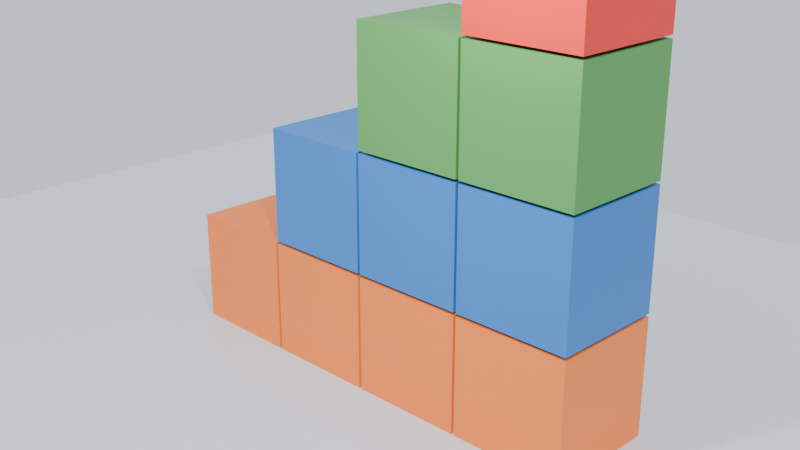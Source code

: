 # Source: 2_.blend  (saved by Blender 4.0.36; exported with 4.5.12 LTS)
import bpy
from mathutils import Matrix  # noqa: F401  (used for matrix-valued properties, if any)

bpy.ops.wm.read_factory_settings(use_empty=True)
scene = bpy.context.scene
scene.name = 'Scene'

# ---- collections
col_collection = bpy.data.collections.new('Collection'); scene.collection.children.link(col_collection)

# ---- materials (node trees are filled in below, after node groups)
mat_1 = bpy.data.materials.new('Матеріал Сходинка 1')
mat_1.use_transparent_shadow = False
mat_1.diffuse_color = (0.807, 0.1845, 0.02732, 1.0)
mat_2 = bpy.data.materials.new('Матеріал Сходинка 2')
mat_2.use_transparent_shadow = False
mat_2.diffuse_color = (0.807, 0.1845, 0.02732, 1.0)
mat_3 = bpy.data.materials.new('Матеріал Сходинка 3')
mat_3.use_transparent_shadow = False
mat_3.diffuse_color = (0.02843, 0.159, 0.4735, 1.0)
mat_4 = bpy.data.materials.new('Матеріал Сходинка 4')
mat_4.use_transparent_shadow = False
mat_4.diffuse_color = (0.807, 0.1845, 0.02732, 1.0)
mat_5 = bpy.data.materials.new('Матеріал Сходинка 5')
mat_5.use_transparent_shadow = False
mat_5.diffuse_color = (0.02843, 0.159, 0.4735, 1.0)
mat_6 = bpy.data.materials.new('Матеріал Сходинка 6')
mat_6.use_transparent_shadow = False
mat_6.diffuse_color = (0.07619, 0.2747, 0.06848, 1.0)
mat_7 = bpy.data.materials.new('Матеріал Сходинка 7')
mat_7.use_transparent_shadow = False
mat_7.diffuse_color = (0.807, 0.1845, 0.02732, 1.0)
mat_8 = bpy.data.materials.new('Матеріал Сходинка 8')
mat_8.use_transparent_shadow = False
mat_8.diffuse_color = (0.02843, 0.159, 0.4735, 1.0)
mat_9 = bpy.data.materials.new('Матеріал Сходинка 9')
mat_9.use_transparent_shadow = False
mat_9.diffuse_color = (0.07619, 0.2747, 0.06848, 1.0)
mat_10 = bpy.data.materials.new('Матеріал Сходинка 10')
mat_10.use_transparent_shadow = False
mat_10.diffuse_color = (0.6939, 0.03434, 0.02416, 1.0)
mat_x = bpy.data.materials.new('Матеріал Підлога')
mat_x.use_transparent_shadow = False
mat_x.diffuse_color = (0.5841, 0.6172, 0.6724, 1.0)

# ---- material node trees
mat_1.use_nodes = True; mat_1.node_tree.nodes.clear()
_N = mat_1.node_tree.nodes; _L = mat_1.node_tree.links
n0 = _N.new('ShaderNodeBsdfPrincipled'); n0.name = 'Принципове BSDF'; n0.location = (10, 300)
n0.inputs[0].default_value = (0.807, 0.1845, 0.02732, 1.0)
n0.inputs[3].default_value = 1.45
n1 = _N.new('ShaderNodeOutputMaterial'); n1.name = 'Вивід матеріалу'; n1.location = (300, 300)
_L.new(n0.outputs[0], n1.inputs[0])
n1.is_active_output = True
mat_2.use_nodes = True; mat_2.node_tree.nodes.clear()
_N = mat_2.node_tree.nodes; _L = mat_2.node_tree.links
n0 = _N.new('ShaderNodeBsdfPrincipled'); n0.name = 'Принципове BSDF'; n0.location = (10, 300)
n0.inputs[0].default_value = (0.807, 0.1845, 0.02732, 1.0)
n0.inputs[3].default_value = 1.45
n1 = _N.new('ShaderNodeOutputMaterial'); n1.name = 'Вивід матеріалу'; n1.location = (300, 300)
_L.new(n0.outputs[0], n1.inputs[0])
n1.is_active_output = True
mat_3.use_nodes = True; mat_3.node_tree.nodes.clear()
_N = mat_3.node_tree.nodes; _L = mat_3.node_tree.links
n0 = _N.new('ShaderNodeBsdfPrincipled'); n0.name = 'Принципове BSDF'; n0.location = (10, 300)
n0.inputs[0].default_value = (0.02843, 0.159, 0.4735, 1.0)
n0.inputs[3].default_value = 1.45
n1 = _N.new('ShaderNodeOutputMaterial'); n1.name = 'Вивід матеріалу'; n1.location = (300, 300)
_L.new(n0.outputs[0], n1.inputs[0])
n1.is_active_output = True
mat_4.use_nodes = True; mat_4.node_tree.nodes.clear()
_N = mat_4.node_tree.nodes; _L = mat_4.node_tree.links
n0 = _N.new('ShaderNodeBsdfPrincipled'); n0.name = 'Принципове BSDF'; n0.location = (10, 300)
n0.inputs[0].default_value = (0.807, 0.1845, 0.02732, 1.0)
n0.inputs[3].default_value = 1.45
n1 = _N.new('ShaderNodeOutputMaterial'); n1.name = 'Вивід матеріалу'; n1.location = (300, 300)
_L.new(n0.outputs[0], n1.inputs[0])
n1.is_active_output = True
mat_5.use_nodes = True; mat_5.node_tree.nodes.clear()
_N = mat_5.node_tree.nodes; _L = mat_5.node_tree.links
n0 = _N.new('ShaderNodeBsdfPrincipled'); n0.name = 'Принципове BSDF'; n0.location = (10, 300)
n0.inputs[0].default_value = (0.02843, 0.159, 0.4735, 1.0)
n0.inputs[3].default_value = 1.45
n1 = _N.new('ShaderNodeOutputMaterial'); n1.name = 'Вивід матеріалу'; n1.location = (300, 300)
_L.new(n0.outputs[0], n1.inputs[0])
n1.is_active_output = True
mat_6.use_nodes = True; mat_6.node_tree.nodes.clear()
_N = mat_6.node_tree.nodes; _L = mat_6.node_tree.links
n0 = _N.new('ShaderNodeBsdfPrincipled'); n0.name = 'Принципове BSDF'; n0.location = (10, 300)
n0.inputs[0].default_value = (0.07619, 0.2747, 0.06848, 1.0)
n0.inputs[3].default_value = 1.45
n1 = _N.new('ShaderNodeOutputMaterial'); n1.name = 'Вивід матеріалу'; n1.location = (300, 300)
_L.new(n0.outputs[0], n1.inputs[0])
n1.is_active_output = True
mat_7.use_nodes = True; mat_7.node_tree.nodes.clear()
_N = mat_7.node_tree.nodes; _L = mat_7.node_tree.links
n0 = _N.new('ShaderNodeBsdfPrincipled'); n0.name = 'Принципове BSDF'; n0.location = (10, 300)
n0.inputs[0].default_value = (0.807, 0.1845, 0.02732, 1.0)
n0.inputs[3].default_value = 1.45
n1 = _N.new('ShaderNodeOutputMaterial'); n1.name = 'Вивід матеріалу'; n1.location = (300, 300)
_L.new(n0.outputs[0], n1.inputs[0])
n1.is_active_output = True
mat_8.use_nodes = True; mat_8.node_tree.nodes.clear()
_N = mat_8.node_tree.nodes; _L = mat_8.node_tree.links
n0 = _N.new('ShaderNodeBsdfPrincipled'); n0.name = 'Принципове BSDF'; n0.location = (10, 300)
n0.inputs[0].default_value = (0.02843, 0.159, 0.4735, 1.0)
n0.inputs[3].default_value = 1.45
n1 = _N.new('ShaderNodeOutputMaterial'); n1.name = 'Вивід матеріалу'; n1.location = (300, 300)
_L.new(n0.outputs[0], n1.inputs[0])
n1.is_active_output = True
mat_9.use_nodes = True; mat_9.node_tree.nodes.clear()
_N = mat_9.node_tree.nodes; _L = mat_9.node_tree.links
n0 = _N.new('ShaderNodeBsdfPrincipled'); n0.name = 'Принципове BSDF'; n0.location = (10, 300)
n0.inputs[0].default_value = (0.07619, 0.2747, 0.06848, 1.0)
n0.inputs[3].default_value = 1.45
n1 = _N.new('ShaderNodeOutputMaterial'); n1.name = 'Вивід матеріалу'; n1.location = (300, 300)
_L.new(n0.outputs[0], n1.inputs[0])
n1.is_active_output = True
mat_10.use_nodes = True; mat_10.node_tree.nodes.clear()
_N = mat_10.node_tree.nodes; _L = mat_10.node_tree.links
n0 = _N.new('ShaderNodeBsdfPrincipled'); n0.name = 'Принципове BSDF'; n0.location = (10, 300)
n0.inputs[0].default_value = (0.6939, 0.03434, 0.02416, 1.0)
n0.inputs[3].default_value = 1.45
n1 = _N.new('ShaderNodeOutputMaterial'); n1.name = 'Вивід матеріалу'; n1.location = (300, 300)
_L.new(n0.outputs[0], n1.inputs[0])
n1.is_active_output = True
mat_x.use_nodes = True; mat_x.node_tree.nodes.clear()
_N = mat_x.node_tree.nodes; _L = mat_x.node_tree.links
n0 = _N.new('ShaderNodeBsdfPrincipled'); n0.name = 'Принципове BSDF'; n0.location = (10, 300)
n0.inputs[0].default_value = (0.5841, 0.6172, 0.6724, 1.0)
n0.inputs[3].default_value = 1.45
n1 = _N.new('ShaderNodeOutputMaterial'); n1.name = 'Вивід матеріалу'; n1.location = (300, 300)
_L.new(n0.outputs[0], n1.inputs[0])
n1.is_active_output = True

# ---- world
world_world = bpy.data.worlds.new('World'); scene.world = world_world
world_world.use_nodes = True; world_world.node_tree.nodes.clear()
_N = world_world.node_tree.nodes; _L = world_world.node_tree.links
n0 = _N.new('ShaderNodeOutputWorld'); n0.name = 'World Output'; n0.location = (300, 300)
n1 = _N.new('ShaderNodeBackground'); n1.name = 'Background'; n1.location = (10, 300)
n1.inputs[0].default_value = (0.78, 0.84, 0.92, 1.0)
_L.new(n1.outputs[0], n0.inputs[0])
n0.is_active_output = True
world_world.color = (0.05088, 0.05088, 0.05088)
world_world.use_sun_shadow = False
world_world.sun_shadow_jitter_overblur = 0.0

# ---- cameras
cam_camera = bpy.data.cameras.new('Camera')
cam_camera.clip_end = 100.0
cam_camera.ortho_scale = 7.314

# ---- lights
light_light = bpy.data.lights.new('Light', 'POINT')
light_light.transmission_factor = 0.0
light_light.use_soft_falloff = False
light_light.energy = 1500.0
light_light.shadow_soft_size = 0.1
light_light.shadow_maximum_resolution = 0.006
light_light.use_absolute_resolution = True
light_x = bpy.data.lights.new('Сонце', 'SUN')
light_x.transmission_factor = 0.0
light_x.energy = 3.5

# ---- meshes
me_x = bpy.data.meshes.new('Куб')
me_x.from_pydata([(-1.0, -1.0, -1.0), (-1.0, -1.0, 1.0), (-1.0, 1.0, -1.0), (-1.0, 1.0, 1.0), (1.0, -1.0, -1.0), (1.0, -1.0, 1.0), (1.0, 1.0, -1.0), (1.0, 1.0, 1.0)], [], [(0, 1, 3, 2), (2, 3, 7, 6), (6, 7, 5, 4), (4, 5, 1, 0), (2, 6, 4, 0), (7, 3, 1, 5)])
_uv = me_x.uv_layers.new(name='UVКарта')
_uv.uv.foreach_set('vector', [0.375, 0.0, 0.625, 0.0, 0.625, 0.25, 0.375, 0.25, 0.375, 0.25, 0.625, 0.25, 0.625, 0.5, 0.375, 0.5, 0.375, 0.5, 0.625, 0.5, 0.625, 0.75, 0.375, 0.75, 0.375, 0.75, 0.625, 0.75, 0.625, 1.0, 0.375, 1.0, 0.125, 0.5, 0.375, 0.5, 0.375, 0.75, 0.125, 0.75, 0.625, 0.5, 0.875, 0.5, 0.875, 0.75, 0.625, 0.75])
me_x.materials.append(mat_1)
me_x.update()
me_001 = bpy.data.meshes.new('Куб.001')
me_001.from_pydata([(-1.0, -1.0, -1.0), (-1.0, -1.0, 1.0), (-1.0, 1.0, -1.0), (-1.0, 1.0, 1.0), (1.0, -1.0, -1.0), (1.0, -1.0, 1.0), (1.0, 1.0, -1.0), (1.0, 1.0, 1.0)], [], [(0, 1, 3, 2), (2, 3, 7, 6), (6, 7, 5, 4), (4, 5, 1, 0), (2, 6, 4, 0), (7, 3, 1, 5)])
_uv = me_001.uv_layers.new(name='UVКарта')
_uv.uv.foreach_set('vector', [0.375, 0.0, 0.625, 0.0, 0.625, 0.25, 0.375, 0.25, 0.375, 0.25, 0.625, 0.25, 0.625, 0.5, 0.375, 0.5, 0.375, 0.5, 0.625, 0.5, 0.625, 0.75, 0.375, 0.75, 0.375, 0.75, 0.625, 0.75, 0.625, 1.0, 0.375, 1.0, 0.125, 0.5, 0.375, 0.5, 0.375, 0.75, 0.125, 0.75, 0.625, 0.5, 0.875, 0.5, 0.875, 0.75, 0.625, 0.75])
me_001.materials.append(mat_2)
me_001.update()
me_002 = bpy.data.meshes.new('Куб.002')
me_002.from_pydata([(-1.0, -1.0, -1.0), (-1.0, -1.0, 1.0), (-1.0, 1.0, -1.0), (-1.0, 1.0, 1.0), (1.0, -1.0, -1.0), (1.0, -1.0, 1.0), (1.0, 1.0, -1.0), (1.0, 1.0, 1.0)], [], [(0, 1, 3, 2), (2, 3, 7, 6), (6, 7, 5, 4), (4, 5, 1, 0), (2, 6, 4, 0), (7, 3, 1, 5)])
_uv = me_002.uv_layers.new(name='UVКарта')
_uv.uv.foreach_set('vector', [0.375, 0.0, 0.625, 0.0, 0.625, 0.25, 0.375, 0.25, 0.375, 0.25, 0.625, 0.25, 0.625, 0.5, 0.375, 0.5, 0.375, 0.5, 0.625, 0.5, 0.625, 0.75, 0.375, 0.75, 0.375, 0.75, 0.625, 0.75, 0.625, 1.0, 0.375, 1.0, 0.125, 0.5, 0.375, 0.5, 0.375, 0.75, 0.125, 0.75, 0.625, 0.5, 0.875, 0.5, 0.875, 0.75, 0.625, 0.75])
me_002.materials.append(mat_3)
me_002.update()
me_003 = bpy.data.meshes.new('Куб.003')
me_003.from_pydata([(-1.0, -1.0, -1.0), (-1.0, -1.0, 1.0), (-1.0, 1.0, -1.0), (-1.0, 1.0, 1.0), (1.0, -1.0, -1.0), (1.0, -1.0, 1.0), (1.0, 1.0, -1.0), (1.0, 1.0, 1.0)], [], [(0, 1, 3, 2), (2, 3, 7, 6), (6, 7, 5, 4), (4, 5, 1, 0), (2, 6, 4, 0), (7, 3, 1, 5)])
_uv = me_003.uv_layers.new(name='UVКарта')
_uv.uv.foreach_set('vector', [0.375, 0.0, 0.625, 0.0, 0.625, 0.25, 0.375, 0.25, 0.375, 0.25, 0.625, 0.25, 0.625, 0.5, 0.375, 0.5, 0.375, 0.5, 0.625, 0.5, 0.625, 0.75, 0.375, 0.75, 0.375, 0.75, 0.625, 0.75, 0.625, 1.0, 0.375, 1.0, 0.125, 0.5, 0.375, 0.5, 0.375, 0.75, 0.125, 0.75, 0.625, 0.5, 0.875, 0.5, 0.875, 0.75, 0.625, 0.75])
me_003.materials.append(mat_4)
me_003.update()
me_004 = bpy.data.meshes.new('Куб.004')
me_004.from_pydata([(-1.0, -1.0, -1.0), (-1.0, -1.0, 1.0), (-1.0, 1.0, -1.0), (-1.0, 1.0, 1.0), (1.0, -1.0, -1.0), (1.0, -1.0, 1.0), (1.0, 1.0, -1.0), (1.0, 1.0, 1.0)], [], [(0, 1, 3, 2), (2, 3, 7, 6), (6, 7, 5, 4), (4, 5, 1, 0), (2, 6, 4, 0), (7, 3, 1, 5)])
_uv = me_004.uv_layers.new(name='UVКарта')
_uv.uv.foreach_set('vector', [0.375, 0.0, 0.625, 0.0, 0.625, 0.25, 0.375, 0.25, 0.375, 0.25, 0.625, 0.25, 0.625, 0.5, 0.375, 0.5, 0.375, 0.5, 0.625, 0.5, 0.625, 0.75, 0.375, 0.75, 0.375, 0.75, 0.625, 0.75, 0.625, 1.0, 0.375, 1.0, 0.125, 0.5, 0.375, 0.5, 0.375, 0.75, 0.125, 0.75, 0.625, 0.5, 0.875, 0.5, 0.875, 0.75, 0.625, 0.75])
me_004.materials.append(mat_5)
me_004.update()
me_005 = bpy.data.meshes.new('Куб.005')
me_005.from_pydata([(-1.0, -1.0, -1.0), (-1.0, -1.0, 1.0), (-1.0, 1.0, -1.0), (-1.0, 1.0, 1.0), (1.0, -1.0, -1.0), (1.0, -1.0, 1.0), (1.0, 1.0, -1.0), (1.0, 1.0, 1.0)], [], [(0, 1, 3, 2), (2, 3, 7, 6), (6, 7, 5, 4), (4, 5, 1, 0), (2, 6, 4, 0), (7, 3, 1, 5)])
_uv = me_005.uv_layers.new(name='UVКарта')
_uv.uv.foreach_set('vector', [0.375, 0.0, 0.625, 0.0, 0.625, 0.25, 0.375, 0.25, 0.375, 0.25, 0.625, 0.25, 0.625, 0.5, 0.375, 0.5, 0.375, 0.5, 0.625, 0.5, 0.625, 0.75, 0.375, 0.75, 0.375, 0.75, 0.625, 0.75, 0.625, 1.0, 0.375, 1.0, 0.125, 0.5, 0.375, 0.5, 0.375, 0.75, 0.125, 0.75, 0.625, 0.5, 0.875, 0.5, 0.875, 0.75, 0.625, 0.75])
me_005.materials.append(mat_6)
me_005.update()
me_006 = bpy.data.meshes.new('Куб.006')
me_006.from_pydata([(-1.0, -1.0, -1.0), (-1.0, -1.0, 1.0), (-1.0, 1.0, -1.0), (-1.0, 1.0, 1.0), (1.0, -1.0, -1.0), (1.0, -1.0, 1.0), (1.0, 1.0, -1.0), (1.0, 1.0, 1.0)], [], [(0, 1, 3, 2), (2, 3, 7, 6), (6, 7, 5, 4), (4, 5, 1, 0), (2, 6, 4, 0), (7, 3, 1, 5)])
_uv = me_006.uv_layers.new(name='UVКарта')
_uv.uv.foreach_set('vector', [0.375, 0.0, 0.625, 0.0, 0.625, 0.25, 0.375, 0.25, 0.375, 0.25, 0.625, 0.25, 0.625, 0.5, 0.375, 0.5, 0.375, 0.5, 0.625, 0.5, 0.625, 0.75, 0.375, 0.75, 0.375, 0.75, 0.625, 0.75, 0.625, 1.0, 0.375, 1.0, 0.125, 0.5, 0.375, 0.5, 0.375, 0.75, 0.125, 0.75, 0.625, 0.5, 0.875, 0.5, 0.875, 0.75, 0.625, 0.75])
me_006.materials.append(mat_7)
me_006.update()
me_007 = bpy.data.meshes.new('Куб.007')
me_007.from_pydata([(-1.0, -1.0, -1.0), (-1.0, -1.0, 1.0), (-1.0, 1.0, -1.0), (-1.0, 1.0, 1.0), (1.0, -1.0, -1.0), (1.0, -1.0, 1.0), (1.0, 1.0, -1.0), (1.0, 1.0, 1.0)], [], [(0, 1, 3, 2), (2, 3, 7, 6), (6, 7, 5, 4), (4, 5, 1, 0), (2, 6, 4, 0), (7, 3, 1, 5)])
_uv = me_007.uv_layers.new(name='UVКарта')
_uv.uv.foreach_set('vector', [0.375, 0.0, 0.625, 0.0, 0.625, 0.25, 0.375, 0.25, 0.375, 0.25, 0.625, 0.25, 0.625, 0.5, 0.375, 0.5, 0.375, 0.5, 0.625, 0.5, 0.625, 0.75, 0.375, 0.75, 0.375, 0.75, 0.625, 0.75, 0.625, 1.0, 0.375, 1.0, 0.125, 0.5, 0.375, 0.5, 0.375, 0.75, 0.125, 0.75, 0.625, 0.5, 0.875, 0.5, 0.875, 0.75, 0.625, 0.75])
me_007.materials.append(mat_8)
me_007.update()
me_008 = bpy.data.meshes.new('Куб.008')
me_008.from_pydata([(-1.0, -1.0, -1.0), (-1.0, -1.0, 1.0), (-1.0, 1.0, -1.0), (-1.0, 1.0, 1.0), (1.0, -1.0, -1.0), (1.0, -1.0, 1.0), (1.0, 1.0, -1.0), (1.0, 1.0, 1.0)], [], [(0, 1, 3, 2), (2, 3, 7, 6), (6, 7, 5, 4), (4, 5, 1, 0), (2, 6, 4, 0), (7, 3, 1, 5)])
_uv = me_008.uv_layers.new(name='UVКарта')
_uv.uv.foreach_set('vector', [0.375, 0.0, 0.625, 0.0, 0.625, 0.25, 0.375, 0.25, 0.375, 0.25, 0.625, 0.25, 0.625, 0.5, 0.375, 0.5, 0.375, 0.5, 0.625, 0.5, 0.625, 0.75, 0.375, 0.75, 0.375, 0.75, 0.625, 0.75, 0.625, 1.0, 0.375, 1.0, 0.125, 0.5, 0.375, 0.5, 0.375, 0.75, 0.125, 0.75, 0.625, 0.5, 0.875, 0.5, 0.875, 0.75, 0.625, 0.75])
me_008.materials.append(mat_9)
me_008.update()
me_009 = bpy.data.meshes.new('Куб.009')
me_009.from_pydata([(-1.0, -1.0, -1.0), (-1.0, -1.0, 1.0), (-1.0, 1.0, -1.0), (-1.0, 1.0, 1.0), (1.0, -1.0, -1.0), (1.0, -1.0, 1.0), (1.0, 1.0, -1.0), (1.0, 1.0, 1.0)], [], [(0, 1, 3, 2), (2, 3, 7, 6), (6, 7, 5, 4), (4, 5, 1, 0), (2, 6, 4, 0), (7, 3, 1, 5)])
_uv = me_009.uv_layers.new(name='UVКарта')
_uv.uv.foreach_set('vector', [0.375, 0.0, 0.625, 0.0, 0.625, 0.25, 0.375, 0.25, 0.375, 0.25, 0.625, 0.25, 0.625, 0.5, 0.375, 0.5, 0.375, 0.5, 0.625, 0.5, 0.625, 0.75, 0.375, 0.75, 0.375, 0.75, 0.625, 0.75, 0.625, 1.0, 0.375, 1.0, 0.125, 0.5, 0.375, 0.5, 0.375, 0.75, 0.125, 0.75, 0.625, 0.5, 0.875, 0.5, 0.875, 0.75, 0.625, 0.75])
me_009.materials.append(mat_10)
me_009.update()
me_x_1 = bpy.data.meshes.new('Площина')
me_x_1.from_pydata([(-1.0, -1.0, 0.0), (1.0, -1.0, 0.0), (-1.0, 1.0, 0.0), (1.0, 1.0, 0.0)], [], [(0, 1, 3, 2)])
_uv = me_x_1.uv_layers.new(name='UVКарта')
_uv.uv.foreach_set('vector', [0.0, 0.0, 1.0, 0.0, 1.0, 1.0, 0.0, 1.0])
me_x_1.materials.append(mat_x)
me_x_1.update()

# ---- objects
ob_light = bpy.data.objects.new('Light', light_light)
ob_camera = bpy.data.objects.new('Camera', cam_camera)
ob_1 = bpy.data.objects.new('Сходинка 1', me_x)
ob_2 = bpy.data.objects.new('Сходинка 2', me_001)
ob_3 = bpy.data.objects.new('Сходинка 3', me_002)
ob_4 = bpy.data.objects.new('Сходинка 4', me_003)
ob_5 = bpy.data.objects.new('Сходинка 5', me_004)
ob_6 = bpy.data.objects.new('Сходинка 6', me_005)
ob_7 = bpy.data.objects.new('Сходинка 7', me_006)
ob_8 = bpy.data.objects.new('Сходинка 8', me_007)
ob_9 = bpy.data.objects.new('Сходинка 9', me_008)
ob_10 = bpy.data.objects.new('Сходинка 10', me_009)
ob_x = bpy.data.objects.new('Підлога', me_x_1)
ob_x_1 = bpy.data.objects.new('Сонце', light_x)

# ---- transforms, parenting, visibility, modifiers, constraints
ob_light.location = (6.0, -4.0, 9.0)
ob_light.rotation_euler = (0.6503, 0.05522, 1.866)
ob_light.lock_rotations_4d = False
ob_light.empty_display_type = 'ARROWS'
ob_light.color = (0.0, 0.0, 0.0, 0.0)
ob_light.lineart.crease_threshold = 0.0
ob_camera.location = (15.0, -12.0, 9.0)
ob_camera.rotation_euler = (1.21, -1.068e-08, 0.7854)
ob_camera.lock_rotations_4d = False
ob_camera.empty_display_type = 'ARROWS'
ob_camera.color = (0.0, 0.0, 0.0, 0.0)
ob_camera.display_type = 'WIRE'
ob_camera.lineart.crease_threshold = 0.0
ob_1.location = (0.0, 0.0, 1.0)
ob_2.location = (2.05, 0.0, 1.0)
ob_3.location = (2.05, 0.0, 3.05)
ob_4.location = (4.1, 0.0, 1.0)
ob_5.location = (4.1, 0.0, 3.05)
ob_6.location = (4.1, 0.0, 5.1)
ob_7.location = (6.15, 0.0, 1.0)
ob_8.location = (6.15, 0.0, 3.05)
ob_9.location = (6.15, 0.0, 5.1)
ob_10.location = (6.15, 0.0, 7.15)
ob_x.location = (0.0, 0.0, 0.0)
ob_x.scale = (10.0, 10.0, 1.0)
ob_x_1.location = (0.0, 0.0, 0.0)
ob_x_1.rotation_euler = (0.8727, 0.1745, 0.5236)

# ---- collection membership
col_collection.objects.link(ob_light)
col_collection.objects.link(ob_camera)
col_collection.objects.link(ob_1)
col_collection.objects.link(ob_2)
col_collection.objects.link(ob_3)
col_collection.objects.link(ob_4)
col_collection.objects.link(ob_5)
col_collection.objects.link(ob_6)
col_collection.objects.link(ob_7)
col_collection.objects.link(ob_8)
col_collection.objects.link(ob_9)
col_collection.objects.link(ob_10)
col_collection.objects.link(ob_x)
col_collection.objects.link(ob_x_1)

# ---- scene / render settings (as saved in the file)
scene.camera = ob_camera
scene.frame_start = 1; scene.frame_end = 250; scene.frame_set(1)
scene.render.engine = 'BLENDER_EEVEE_NEXT'
scene.cycles.sampling_pattern = 'TABULATED_SOBOL'
bpy.context.view_layer.update()
